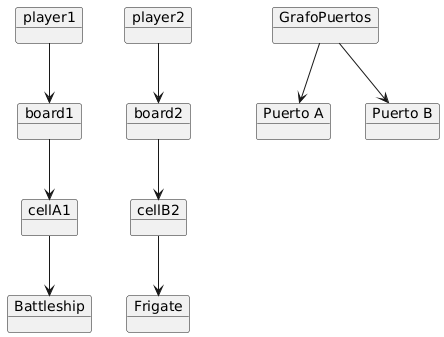

The diagram above was rendered by PlantUML. Its source (embedded in the PNG):
@startuml
skinparam objectAttributeIconSize 0

object player1
object player2

object board1
object board2

object cellA1
object cellB2

object battleship as "Battleship"
object frigate as "Frigate"

object grafo as "GrafoPuertos"
object puerto1 as "Puerto A"
object puerto2 as "Puerto B"

player1 --> board1
player2 --> board2

board1 --> cellA1
board2 --> cellB2

cellA1 --> battleship
cellB2 --> frigate

grafo --> puerto1
grafo --> puerto2
@enduml